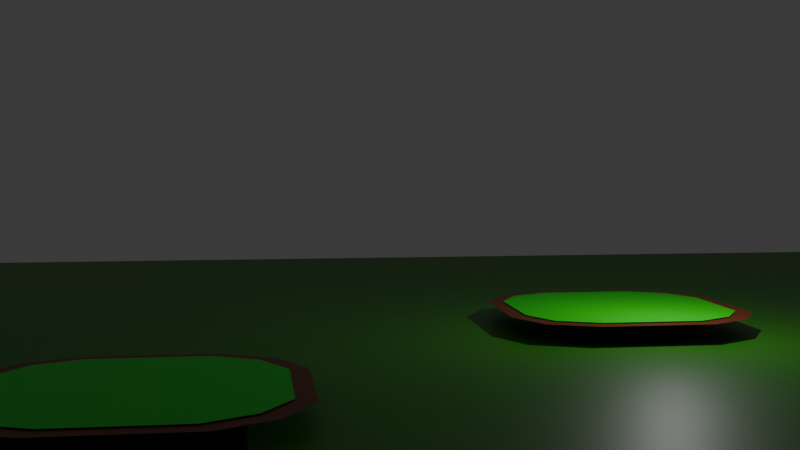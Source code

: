 # Source: background.blend  (saved by Blender 5.2.45; exported with 4.5.12 LTS)
import bpy
from mathutils import Matrix  # noqa: F401  (used for matrix-valued properties, if any)

bpy.ops.wm.read_factory_settings(use_empty=True)
scene = bpy.context.scene
scene.name = 'Scene'

# ---- collections
col_collection = bpy.data.collections.new('Collection'); scene.collection.children.link(col_collection)

# ---- materials (node trees are filled in below, after node groups)
mat_material_001 = bpy.data.materials.new('Material.001')
mat_material_002 = bpy.data.materials.new('Material.002')
mat_material_004 = bpy.data.materials.new('Material.004')
mat_material_005 = bpy.data.materials.new('Material.005')
mat_material_006 = bpy.data.materials.new('Material.006')

# ---- material node trees
mat_material_001.use_nodes = True; mat_material_001.node_tree.nodes.clear()
_N = mat_material_001.node_tree.nodes; _L = mat_material_001.node_tree.links
n0 = _N.new('ShaderNodeBsdfPrincipled'); n0.name = 'Principled BSDF'; n0.location = (-200, 100)
n0.inputs[0].default_value = (0.0261, 0.2504, 0.0, 1.0)
n0.inputs[10].default_value = 0.005
n1 = _N.new('ShaderNodeOutputMaterial'); n1.name = 'Material Output'; n1.location = (200, 100)
_L.new(n0.outputs[0], n1.inputs[0])
n1.is_active_output = True
mat_material_002.use_nodes = True; mat_material_002.node_tree.nodes.clear()
_N = mat_material_002.node_tree.nodes; _L = mat_material_002.node_tree.links
n0 = _N.new('ShaderNodeBsdfPrincipled'); n0.name = 'Principled BSDF'; n0.location = (-200, 100)
n0.inputs[0].default_value = (0.002073, 0.8, 0.0, 1.0)
n0.inputs[10].default_value = 0.005
n1 = _N.new('ShaderNodeOutputMaterial'); n1.name = 'Material Output'; n1.location = (200, 100)
_L.new(n0.outputs[0], n1.inputs[0])
n1.is_active_output = True
mat_material_004.use_nodes = True; mat_material_004.node_tree.nodes.clear()
_N = mat_material_004.node_tree.nodes; _L = mat_material_004.node_tree.links
n0 = _N.new('ShaderNodeBsdfPrincipled'); n0.name = 'Principled BSDF'; n0.location = (-200, 100)
n0.inputs[0].default_value = (0.1695, 0.03134, 0.001851, 1.0)
n0.inputs[10].default_value = 0.005
n1 = _N.new('ShaderNodeOutputMaterial'); n1.name = 'Material Output'; n1.location = (200, 100)
_L.new(n0.outputs[0], n1.inputs[0])
n1.is_active_output = True
mat_material_005.use_nodes = True; mat_material_005.node_tree.nodes.clear()
_N = mat_material_005.node_tree.nodes; _L = mat_material_005.node_tree.links
n0 = _N.new('ShaderNodeBsdfPrincipled'); n0.name = 'Principled BSDF'; n0.location = (-200, 100)
n0.inputs[0].default_value = (0.1695, 0.03134, 0.001851, 1.0)
n0.inputs[10].default_value = 0.005
n1 = _N.new('ShaderNodeOutputMaterial'); n1.name = 'Material Output'; n1.location = (200, 100)
_L.new(n0.outputs[0], n1.inputs[0])
n1.is_active_output = True
mat_material_006.use_nodes = True; mat_material_006.node_tree.nodes.clear()
_N = mat_material_006.node_tree.nodes; _L = mat_material_006.node_tree.links
n0 = _N.new('ShaderNodeBsdfPrincipled'); n0.name = 'Principled BSDF'; n0.location = (-200, 100)
n0.inputs[0].default_value = (0.002073, 0.8, 0.0, 1.0)
n0.inputs[10].default_value = 0.005
n1 = _N.new('ShaderNodeOutputMaterial'); n1.name = 'Material Output'; n1.location = (200, 100)
_L.new(n0.outputs[0], n1.inputs[0])
n1.is_active_output = True

# ---- world
world_world = bpy.data.worlds.new('World'); scene.world = world_world
world_world.use_nodes = True; world_world.node_tree.nodes.clear()
_N = world_world.node_tree.nodes; _L = world_world.node_tree.links
n0 = _N.new('ShaderNodeOutputWorld'); n0.name = 'World Output'; n0.location = (200, 100)
n1 = _N.new('ShaderNodeBackground'); n1.name = 'Background'; n1.location = (-200, 100)
n1.inputs[0].default_value = (0.05088, 0.05088, 0.05088, 1.0)
_L.new(n1.outputs[0], n0.inputs[0])
n0.is_active_output = True
world_world.color = (0.05088, 0.05088, 0.05088)
world_world.sun_shadow_jitter_overblur = 0.0

# ---- cameras
cam_camera = bpy.data.cameras.new('Camera')
cam_camera.clip_end = 100.0
cam_camera.ortho_scale = 7.314

# ---- lights
light_light = bpy.data.lights.new('Light', 'POINT')
light_light.energy = 1000.0
light_light.shadow_soft_size = 0.1

# ---- meshes
me_plane = bpy.data.meshes.new('Plane')
me_plane.from_pydata([(-1.0, -1.0, 0.0), (1.0, -1.0, 0.0), (-1.0, 1.0, 0.0), (1.0, 1.0, 0.0)], [], [(0, 1, 3, 2)])
_uv = me_plane.uv_layers.new(name='UVMap')
_uv.uv.foreach_set('vector', [0.0, 0.0, 1.0, 0.0, 1.0, 1.0, 0.0, 1.0])
me_plane.materials.append(mat_material_001)
me_plane.update()
me_plane_002 = bpy.data.meshes.new('Plane.002')
me_plane_002.from_pydata([(-0.8193, -0.7936, 0.0), (0.8291, -0.8267, 0.0), (-0.8071, 0.801, 0.0), (0.8025, 0.7927, 0.0), (-1.0, -0.4399, 0.0), (1.0, -0.4399, 0.0), (1.0, 0.4535, 0.0), (-1.0, 0.4535, 0.0), (-0.4418, -1.0, 0.0), (-0.4418, 1.0, 0.0), (-0.4418, -0.4399, 0.0), (-0.4418, 0.4535, 0.0), (0.4647, -1.0, 0.0), (0.4647, 1.0, 0.0), (0.4647, -0.4399, 0.0), (0.4647, 0.4535, 0.0), (0.8025, 0.7894, 0.0)], [], [(15, 6, 3, 13), (12, 1, 5, 14), (14, 5, 6, 15), (4, 10, 11, 7), (0, 8, 10, 4), (7, 11, 9, 2), (10, 14, 15, 11), (8, 12, 14, 10), (11, 15, 13, 9)])
_uv = me_plane_002.uv_layers.new(name='UVMap')
_uv.uv.foreach_set('vector', [0.7324, 0.7267, 1.0, 0.7267, 1.0, 1.0, 0.7324, 1.0, 0.7324, 0.0, 1.0, 0.0, 1.0, 0.2801, 0.7324, 0.2801, 0.7324, 0.2801, 1.0, 0.2801, 1.0, 0.7267, 0.7324, 0.7267, 0.0, 0.2801, 0.2791, 0.2801, 0.2791, 0.7267, 0.0, 0.7267, 0.0, 0.0, 0.2791, 0.0, 0.2791, 0.2801, 0.0, 0.2801, 0.0, 0.7267, 0.2791, 0.7267, 0.2791, 1.0, 0.0, 1.0, 0.2791, 0.2801, 0.7324, 0.2801, 0.7324, 0.7267, 0.2791, 0.7267, 0.2791, 0.0, 0.7324, 0.0, 0.7324, 0.2801, 0.2791, 0.2801, 0.2791, 0.7267, 0.7324, 0.7267, 0.7324, 1.0, 0.2791, 1.0])
me_plane_002.materials.append(mat_material_002)
me_plane_002.update()
me_plane_003 = bpy.data.meshes.new('Plane.003')
me_plane_003.from_pydata([(-0.8193, -0.7936, 0.0), (0.8291, -0.8267, 0.0), (-0.8071, 0.801, 0.0), (0.8025, 0.7927, 0.0), (-1.0, -0.4399, 0.0), (1.0, -0.4399, 0.0), (1.0, 0.4535, 0.0), (-1.0, 0.4535, 0.0), (-0.4418, -1.0, 0.0), (-0.4418, 1.0, 0.0), (-0.4418, -0.4399, 0.0), (-0.4418, 0.4535, 0.0), (0.4647, -1.0, 0.0), (0.4647, 1.0, 0.0), (0.4647, -0.4399, 0.0), (0.4647, 0.4535, 0.0), (0.8025, 0.7894, 0.0)], [], [(15, 6, 3, 13), (12, 1, 5, 14), (14, 5, 6, 15), (4, 10, 11, 7), (0, 8, 10, 4), (7, 11, 9, 2), (10, 14, 15, 11), (8, 12, 14, 10), (11, 15, 13, 9)])
_uv = me_plane_003.uv_layers.new(name='UVMap')
_uv.uv.foreach_set('vector', [0.7324, 0.7267, 1.0, 0.7267, 1.0, 1.0, 0.7324, 1.0, 0.7324, 0.0, 1.0, 0.0, 1.0, 0.2801, 0.7324, 0.2801, 0.7324, 0.2801, 1.0, 0.2801, 1.0, 0.7267, 0.7324, 0.7267, 0.0, 0.2801, 0.2791, 0.2801, 0.2791, 0.7267, 0.0, 0.7267, 0.0, 0.0, 0.2791, 0.0, 0.2791, 0.2801, 0.0, 0.2801, 0.0, 0.7267, 0.2791, 0.7267, 0.2791, 1.0, 0.0, 1.0, 0.2791, 0.2801, 0.7324, 0.2801, 0.7324, 0.7267, 0.2791, 0.7267, 0.2791, 0.0, 0.7324, 0.0, 0.7324, 0.2801, 0.2791, 0.2801, 0.2791, 0.7267, 0.7324, 0.7267, 0.7324, 1.0, 0.2791, 1.0])
me_plane_003.materials.append(mat_material_004)
me_plane_003.update()
me_plane_004 = bpy.data.meshes.new('Plane.004')
me_plane_004.from_pydata([(-0.8193, -0.7936, 0.0), (0.8291, -0.8267, 0.0), (-0.8071, 0.801, 0.0), (0.8025, 0.7927, 0.0), (-1.0, -0.4399, 0.0), (1.0, -0.4399, 0.0), (1.0, 0.4535, 0.0), (-1.0, 0.4535, 0.0), (-0.4418, -1.0, 0.0), (-0.4418, 1.0, 0.0), (-0.4418, -0.4399, 0.0), (-0.4418, 0.4535, 0.0), (0.4647, -1.0, 0.0), (0.4647, 1.0, 0.0), (0.4647, -0.4399, 0.0), (0.4647, 0.4535, 0.0), (0.8025, 0.7894, 0.0)], [], [(15, 6, 3, 13), (12, 1, 5, 14), (14, 5, 6, 15), (4, 10, 11, 7), (0, 8, 10, 4), (7, 11, 9, 2), (10, 14, 15, 11), (8, 12, 14, 10), (11, 15, 13, 9)])
_uv = me_plane_004.uv_layers.new(name='UVMap')
_uv.uv.foreach_set('vector', [0.7324, 0.7267, 1.0, 0.7267, 1.0, 1.0, 0.7324, 1.0, 0.7324, 0.0, 1.0, 0.0, 1.0, 0.2801, 0.7324, 0.2801, 0.7324, 0.2801, 1.0, 0.2801, 1.0, 0.7267, 0.7324, 0.7267, 0.0, 0.2801, 0.2791, 0.2801, 0.2791, 0.7267, 0.0, 0.7267, 0.0, 0.0, 0.2791, 0.0, 0.2791, 0.2801, 0.0, 0.2801, 0.0, 0.7267, 0.2791, 0.7267, 0.2791, 1.0, 0.0, 1.0, 0.2791, 0.2801, 0.7324, 0.2801, 0.7324, 0.7267, 0.2791, 0.7267, 0.2791, 0.0, 0.7324, 0.0, 0.7324, 0.2801, 0.2791, 0.2801, 0.2791, 0.7267, 0.7324, 0.7267, 0.7324, 1.0, 0.2791, 1.0])
me_plane_004.materials.append(mat_material_005)
me_plane_004.update()
me_plane_005 = bpy.data.meshes.new('Plane.005')
me_plane_005.from_pydata([(-0.8193, -0.7936, 0.0), (0.8291, -0.8267, 0.0), (-0.8071, 0.801, 0.0), (0.8025, 0.7927, 0.0), (-1.0, -0.4399, 0.0), (1.0, -0.4399, 0.0), (1.0, 0.4535, 0.0), (-1.0, 0.4535, 0.0), (-0.4418, -1.0, 0.0), (-0.4418, 1.0, 0.0), (-0.4418, -0.4399, 0.0), (-0.4418, 0.4535, 0.0), (0.4647, -1.0, 0.0), (0.4647, 1.0, 0.0), (0.4647, -0.4399, 0.0), (0.4647, 0.4535, 0.0), (0.8025, 0.7894, 0.0)], [], [(15, 6, 3, 13), (12, 1, 5, 14), (14, 5, 6, 15), (4, 10, 11, 7), (0, 8, 10, 4), (7, 11, 9, 2), (10, 14, 15, 11), (8, 12, 14, 10), (11, 15, 13, 9)])
_uv = me_plane_005.uv_layers.new(name='UVMap')
_uv.uv.foreach_set('vector', [0.7324, 0.7267, 1.0, 0.7267, 1.0, 1.0, 0.7324, 1.0, 0.7324, 0.0, 1.0, 0.0, 1.0, 0.2801, 0.7324, 0.2801, 0.7324, 0.2801, 1.0, 0.2801, 1.0, 0.7267, 0.7324, 0.7267, 0.0, 0.2801, 0.2791, 0.2801, 0.2791, 0.7267, 0.0, 0.7267, 0.0, 0.0, 0.2791, 0.0, 0.2791, 0.2801, 0.0, 0.2801, 0.0, 0.7267, 0.2791, 0.7267, 0.2791, 1.0, 0.0, 1.0, 0.2791, 0.2801, 0.7324, 0.2801, 0.7324, 0.7267, 0.2791, 0.7267, 0.2791, 0.0, 0.7324, 0.0, 0.7324, 0.2801, 0.2791, 0.2801, 0.2791, 0.7267, 0.7324, 0.7267, 0.7324, 1.0, 0.2791, 1.0])
me_plane_005.materials.append(mat_material_006)
me_plane_005.update()

# ---- objects
ob_light = bpy.data.objects.new('Light', light_light)
ob_camera = bpy.data.objects.new('Camera', cam_camera)
ob_plane = bpy.data.objects.new('Plane', me_plane)
ob_plane_001 = bpy.data.objects.new('Plane.001', me_plane_002)
ob_plane_002 = bpy.data.objects.new('Plane.002', me_plane_003)
ob_plane_003 = bpy.data.objects.new('Plane.003', me_plane_004)
ob_plane_004 = bpy.data.objects.new('Plane.004', me_plane_005)

# ---- transforms, parenting, visibility, modifiers, constraints
ob_light.location = (4.076, 1.005, 5.904)
ob_light.rotation_euler = (0.6503, 0.05522, 1.866)
ob_light.lock_rotations_4d = False
ob_light.empty_display_type = 'ARROWS'
ob_light.color = (0.0, 0.0, 0.0, 0.0)
ob_light.lineart.crease_threshold = 0.0
ob_camera.location = (44.25, -15.09, 6.652)
ob_camera.rotation_euler = (1.5, -2.359e-07, 1.435)
ob_camera.lock_rotations_4d = False
ob_camera.empty_display_type = 'ARROWS'
ob_camera.color = (0.0, 0.0, 0.0, 0.0)
ob_camera.display_type = 'WIRE'
ob_camera.lineart.crease_threshold = 0.0
ob_plane.location = (1.408, -1.397, -0.7766)
ob_plane.scale = (30.57, 30.57, 30.57)
_m = ob_plane.modifiers.new('ParticleSystem', 'PARTICLE_SYSTEM')
ob_plane_001.location = (0.0, 0.0, 0.03368)
ob_plane_001.scale = (4.33, 4.33, 4.33)
ob_plane_002.location = (0.0, 0.0, -0.007464)
ob_plane_002.scale = (4.942, 4.942, 4.942)
ob_plane_003.location = (13.34, -18.25, -0.007464)
ob_plane_003.scale = (4.942, 4.942, 4.942)
ob_plane_004.location = (13.34, -18.25, 0.03368)
ob_plane_004.scale = (4.33, 4.33, 4.33)

# ---- collection membership
col_collection.objects.link(ob_light)
col_collection.objects.link(ob_camera)
col_collection.objects.link(ob_plane)
col_collection.objects.link(ob_plane_001)
col_collection.objects.link(ob_plane_002)
col_collection.objects.link(ob_plane_003)
col_collection.objects.link(ob_plane_004)

# ---- scene / render settings (as saved in the file)
scene.camera = ob_camera
scene.frame_start = 1; scene.frame_end = 250; scene.frame_set(1)
scene.render.engine = 'BLENDER_EEVEE_NEXT'
scene.render.bake_bias = 0.0
scene.render.bake_samples = 0
scene.render.compositor_device = 'GPU'
scene.eevee.use_volume_custom_range = False
scene.eevee.fast_gi_thickness_near = 0.1
scene.eevee.fast_gi_thickness_far = 0.0
scene.eevee.ray_tracing_options.screen_trace_thickness = 0.1
bpy.context.view_layer.update()
